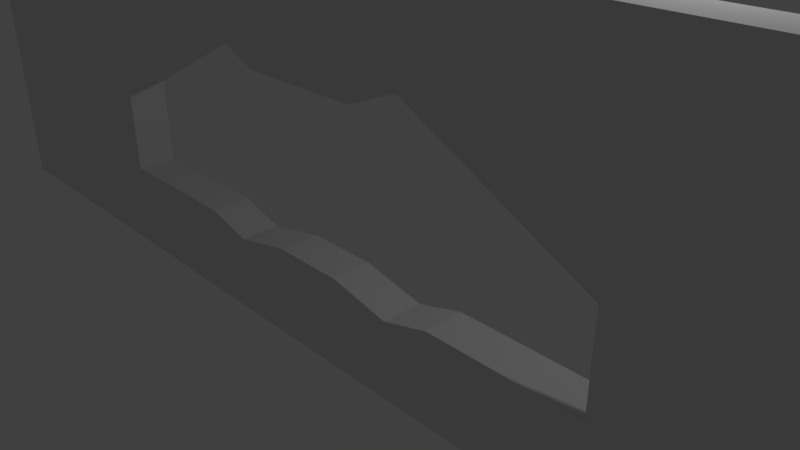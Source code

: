 # Source: wall_with_hole.blend  (saved by Blender 2.78.0; exported with 4.5.12 LTS)
import bpy
from mathutils import Matrix  # noqa: F401  (used for matrix-valued properties, if any)

bpy.ops.wm.read_factory_settings(use_empty=True)
scene = bpy.context.scene
scene.name = 'Scene'

# ---- collections
col_collection_1 = bpy.data.collections.new('Collection 1'); scene.collection.children.link(col_collection_1)

# ---- materials (node trees are filled in below, after node groups)
mat_material = bpy.data.materials.new('Material')
mat_material.alpha_threshold = 0.0
mat_material.roughness = 0.5
mat_material.line_color = (0.0, 0.0, 0.0, 1.0)

# ---- material node trees

# ---- world
world_world = bpy.data.worlds.new('World'); scene.world = world_world
world_world.color = (0.05088, 0.05088, 0.05088)
world_world.use_sun_shadow = False
world_world.sun_shadow_jitter_overblur = 0.0
world_world.cycles.sampling_method = 'MANUAL'

# ---- cameras
cam_camera = bpy.data.cameras.new('Camera')
cam_camera.clip_end = 100.0
cam_camera.lens = 35.0
cam_camera.sensor_width = 32.0
cam_camera.sensor_height = 18.0
cam_camera.ortho_scale = 7.314
cam_camera.dof.focus_distance = 0.0

# ---- lights
light_lamp = bpy.data.lights.new('Lamp', 'POINT')
light_lamp.transmission_factor = 0.0
light_lamp.cutoff_distance = 30.0
light_lamp.energy = 100.0
light_lamp.shadow_buffer_clip_start = 1.001
light_lamp.shadow_soft_size = 0.1
light_lamp.shadow_maximum_resolution = 0.006
light_lamp.use_absolute_resolution = True

# ---- meshes
me_cube = bpy.data.meshes.new('Cube')
me_cube.from_pydata([(1.656, -1.0, -1.0), (-1.654, -1.0, -1.0), (1.656, -1.0, 1.0), (-1.654, -1.0, 1.0), (0.001092, -1.0, -1.0), (1.656, -1.0, 2.98e-08), (-1.654, -1.0, 2.98e-08), (0.001091, -1.0, 1.0), (-0.8265, -1.0, -1.0), (1.656, -1.0, 0.5), (-1.654, -1.0, 0.5), (-0.8265, -1.0, 1.0), (0.8286, -1.0, -1.0), (1.656, -1.0, -0.5), (-1.654, -1.0, -0.5), (0.8286, -1.0, 1.0), (-0.8265, -1.0, 2.98e-08), (0.8286, -1.0, 2.98e-08), (0.001092, -1.0, -0.5), (0.001091, -1.0, 0.3839), (0.3218, -1.0, 0.5), (0.8286, -1.0, -0.5), (-0.8265, -1.0, -0.5), (-0.3196, -1.0, 0.5), (0.8286, 1.0, 2.98e-08), (0.001092, 1.0, -0.5), (0.8286, -1.0, 2.98e-08), (0.001091, -1.0, 0.5), (-0.8265, 1.0, 2.98e-08), (0.001092, 1.0, 0.5), (-0.8265, -1.0, 2.98e-08), (0.001092, -1.0, -0.5), (0.8286, -1.0, 0.5), (0.8286, -1.0, -0.5), (-0.8265, -1.0, -0.5), (0.8286, 1.0, -0.5), (0.8286, 1.0, 0.5), (-0.8265, 1.0, 0.5), (-0.8265, 1.0, -0.5), (-0.8265, -1.0, 0.5), (1.656, -0.449, -1.0), (-1.654, -0.449, -1.0), (1.656, -0.449, 1.0), (-1.654, -0.449, 1.0), (0.001092, -0.449, -1.0), (1.656, -0.449, 2.98e-08), (-1.654, -0.449, 2.98e-08), (0.001091, -0.449, 1.0), (-0.8265, -0.449, -1.0), (1.656, -0.449, 0.5), (-1.654, -0.449, 0.5), (-0.8265, -0.449, 1.0), (0.8286, -0.449, -1.0), (1.656, -0.449, -0.5), (-1.654, -0.449, -0.5), (0.8286, -0.449, 1.0), (-0.8265, -0.449, 2.98e-08), (0.8286, -0.449, 2.98e-08), (0.001092, -0.449, -0.5), (0.001091, -0.449, 0.3839), (0.3218, -0.449, 0.5), (0.8286, -0.449, -0.5), (-0.8265, -0.449, -0.5), (-0.3196, -0.449, 0.5), (0.4208, 0.5072, 2.98e-08), (0.001092, 0.5072, -0.2536), (-0.4127, -0.449, -0.5), (0.8286, -0.449, -0.75), (-0.4186, 0.5072, 2.98e-08), (0.001092, 0.5072, 0.2536), (0.4149, -0.449, -0.5), (0.4149, -1.0, -0.5), (-0.4127, -0.449, -1.0), (0.001092, -0.449, -0.75), (0.4149, -0.449, -1.0), (0.4563, 0.5501, -0.2751), (0.4563, 0.5501, 0.2751), (-0.4542, 0.5501, 0.2751), (-0.4542, 0.5501, -0.2751), (-0.4127, -1.0, -0.5), (-0.8265, -0.449, -0.75), (0.001092, -0.7245, -0.5), (0.8286, -0.7245, -0.5), (-0.8265, -0.7245, -0.5), (-0.4127, -0.7245, -0.5), (0.4149, -0.7245, -0.5), (-0.4127, -0.449, -0.75), (0.4149, -0.449, -0.75), (-0.4127, -0.7245, -0.5), (0.001092, -0.7245, -0.5), (0.2811, -1.0, -0.5736), (-0.2789, -0.449, -0.5736), (0.2811, -0.449, -0.5736), (-0.2789, -1.0, -0.5736), (0.001092, -0.5867, -0.5), (0.001092, -0.8622, -0.5), (-0.4127, -0.5867, -0.5), (-0.4127, -0.8622, -0.5), (-0.2789, -0.7245, -0.5736), (0.4149, -0.5867, -0.5), (0.4149, -0.8622, -0.5), (0.2811, -0.7245, -0.5736), (-0.2789, -0.7245, -0.5736), (0.2811, -0.7245, -0.5736), (0.2811, -0.8622, -0.5736), (0.2811, -0.5867, -0.5736), (-0.2789, -0.8622, -0.5736), (-0.2789, -0.5867, -0.5736), (0.1045, -1.0, -0.5), (0.1045, -0.449, -0.5), (0.001092, -0.5179, -0.5), (0.001092, -0.7934, -0.5), (0.1045, -0.7245, -0.5), (0.1045, -0.7245, -0.5), (-0.1024, -0.449, -0.5), (-0.1024, -1.0, -0.5), (0.001092, -0.6556, -0.5), (0.001092, -0.9311, -0.5), (-0.1024, -0.7245, -0.5), (-0.1024, -0.7245, -0.5), (0.2811, -0.7934, -0.5736), (0.2811, -0.9311, -0.5736), (0.1045, -0.8622, -0.5), (0.2811, -0.5179, -0.5736), (0.2811, -0.6556, -0.5736), (0.1045, -0.5867, -0.5), (-0.2789, -0.7934, -0.5736), (-0.2789, -0.9311, -0.5736), (-0.1024, -0.8622, -0.5), (-0.2789, -0.5179, -0.5736), (-0.2789, -0.6556, -0.5736), (-0.1024, -0.5867, -0.5), (-0.1024, -0.6556, -0.5), (-0.1024, -0.9311, -0.5), (0.1045, -0.6556, -0.5), (0.1045, -0.5179, -0.5), (0.1045, -0.9311, -0.5), (0.1045, -0.7934, -0.5), (-0.1024, -0.7934, -0.5), (-0.1024, -0.5179, -0.5), (0.8286, -1.0, 2.98e-08), (0.8286, -1.0, -0.5), (-0.8265, -1.0, 2.98e-08), (-0.8265, -1.0, -0.5), (0.8286, -0.449, 2.98e-08), (0.8286, -0.449, -0.5), (-0.8265, -0.449, 2.98e-08), (-0.8265, -0.449, -0.5), (0.8286, -0.7245, -0.5), (-0.8265, -0.7245, -0.5), (0.4479, -1.0, 1.0), (0.1742, -1.0, 0.3839), (0.4479, -0.449, 1.0), (0.1742, -0.449, 0.3839), (-0.4557, -1.0, 1.0), (-0.1759, -1.0, 0.3839), (-0.4557, -0.449, 1.0), (-0.1759, -0.449, 0.3839)], [(33, 21), (17, 26), (19, 27), (32, 20), (23, 39), (16, 30), (18, 31), (34, 22)], [(23, 11, 3, 10), (22, 16, 6, 14), (151, 150, 7, 19), (5, 9, 20, 17), (9, 2, 15, 20), (12, 21, 71, 90, 108, 18, 4), (0, 13, 21, 12), (13, 5, 17, 21), (8, 22, 14, 1), (4, 18, 115, 93, 79, 22, 8), (16, 23, 10, 6), (155, 154, 11, 23), (63, 50, 43, 51), (62, 54, 46, 56), (153, 59, 47, 152), (45, 57, 60, 49), (49, 60, 55, 42), (87, 73, 58, 109, 92, 70), (40, 52, 67, 61, 53), (53, 61, 57, 45), (48, 41, 54, 62, 80), (86, 80, 62, 66), (56, 46, 50, 63), (157, 63, 51, 156), (8, 1, 41, 48), (2, 9, 49, 42), (10, 3, 43, 50), (3, 11, 51, 43), (12, 4, 44, 74, 52), (5, 13, 53, 45), (14, 6, 46, 54), (150, 15, 55, 152), (4, 8, 48, 72, 44), (9, 5, 45, 49), (6, 10, 50, 46), (154, 7, 47, 156), (0, 12, 52, 40), (13, 0, 40, 53), (1, 14, 54, 41), (15, 2, 42, 55), (151, 19, 59, 153), (17, 20, 60, 57), (85, 82, 61, 70, 99), (17, 57, 144, 140), (139, 110, 58, 114), (22, 83, 149, 143), (155, 23, 63, 157), (23, 16, 56, 63), (83, 88, 96, 66, 62), (22, 79, 97, 84, 83), (138, 111, 81, 119), (105, 99, 70, 92, 123), (104, 100, 85, 103, 120), (71, 21, 82, 85, 100), (73, 86, 66, 91, 114, 58), (44, 72, 86, 73), (72, 48, 80, 86), (67, 87, 70, 61), (52, 74, 87, 67), (74, 44, 73, 87), (137, 120, 103, 113), (136, 121, 104, 122), (90, 71, 100, 104, 121), (135, 123, 92, 109), (134, 124, 105, 125), (101, 85, 99, 105, 124), (97, 106, 126, 102, 84), (79, 93, 127, 106, 97), (133, 117, 95, 128), (96, 107, 129, 91, 66), (88, 98, 130, 107, 96), (132, 116, 94, 131), (130, 132, 131, 107), (98, 118, 132, 130), (118, 89, 116, 132), (127, 133, 128, 106), (93, 115, 133, 127), (115, 18, 117, 133), (116, 134, 125, 94), (89, 112, 134, 116), (112, 101, 124, 134), (110, 135, 109, 58), (94, 125, 135, 110), (125, 105, 123, 135), (117, 136, 122, 95), (18, 108, 136, 117), (108, 90, 121, 136), (111, 137, 113, 81), (95, 122, 137, 111), (122, 104, 120, 137), (126, 138, 119, 102), (106, 128, 138, 126), (128, 95, 111, 138), (129, 139, 114, 91), (107, 131, 139, 129), (131, 94, 110, 139), (141, 140, 144, 145, 148), (142, 143, 149, 147, 146), (61, 82, 148, 145), (83, 62, 147, 149), (57, 61, 145, 144), (82, 21, 141, 148), (21, 17, 140, 141), (56, 16, 142, 146), (62, 56, 146, 147), (16, 22, 143, 142), (20, 151, 153, 60), (7, 150, 152, 47), (60, 153, 152, 55), (20, 15, 150, 151), (19, 155, 157, 59), (11, 154, 156, 51), (59, 157, 156, 47), (19, 7, 154, 155)])
me_cube.materials.append(mat_material)
me_cube.use_remesh_preserve_volume = False
me_cube.use_remesh_preserve_attributes = False
me_cube.use_mirror_vertex_groups = False
me_cube.update()

# ---- objects
ob_cube = bpy.data.objects.new('Cube', me_cube)
ob_lamp = bpy.data.objects.new('Lamp', light_lamp)
ob_camera = bpy.data.objects.new('Camera', cam_camera)

# ---- transforms, parenting, visibility, modifiers, constraints
ob_cube.location = (0.0, 0.0, 1.486)
ob_cube.scale = (4.902, 1.0, 2.494)
ob_cube.lock_rotations_4d = False
ob_cube.empty_display_type = 'ARROWS'
ob_cube.lineart.crease_threshold = 0.0
ob_lamp.location = (4.076, 1.005, 5.904)
ob_lamp.rotation_euler = (0.6503, 0.05522, 1.866)
ob_lamp.lock_rotations_4d = False
ob_lamp.empty_display_type = 'ARROWS'
ob_lamp.color = (0.0, 0.0, 0.0, 0.0)
ob_lamp.lineart.crease_threshold = 0.0
ob_camera.location = (7.481, -6.508, 5.344)
ob_camera.rotation_euler = (1.109, 0.0, 0.8149)
ob_camera.lock_rotations_4d = False
ob_camera.empty_display_type = 'ARROWS'
ob_camera.color = (0.0, 0.0, 0.0, 0.0)
ob_camera.display_type = 'WIRE'
ob_camera.lineart.crease_threshold = 0.0

# ---- collection membership
col_collection_1.objects.link(ob_cube)
col_collection_1.objects.link(ob_lamp)
col_collection_1.objects.link(ob_camera)

# ---- scene / render settings (as saved in the file)
scene.camera = ob_camera
scene.frame_start = 1; scene.frame_end = 250; scene.frame_set(1)
scene.render.engine = 'CYCLES'
scene.render.resolution_percentage = 50
scene.render.dither_intensity = 0.0
scene.cycles.use_denoising = False
scene.cycles.samples = 128
scene.cycles.sampling_pattern = 'TABULATED_SOBOL'
scene.cycles.light_sampling_threshold = 0.0
scene.cycles.use_adaptive_sampling = False
scene.cycles.use_light_tree = False
scene.cycles.blur_glossy = 0.0
scene.cycles.sample_clamp_indirect = 0.0
scene.view_settings.view_transform = 'Standard'
bpy.context.view_layer.update()
